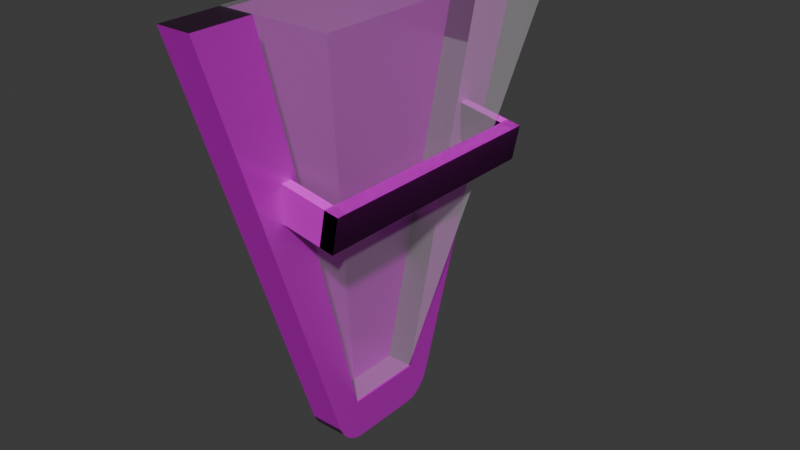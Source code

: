 # Source: lamp.blend  (saved by Blender 4.4.32; exported with 4.5.12 LTS)
import bpy
from mathutils import Matrix  # noqa: F401  (used for matrix-valued properties, if any)

bpy.ops.wm.read_factory_settings(use_empty=True)
scene = bpy.context.scene
scene.name = 'Scene'

# ---- collections
col_collection = bpy.data.collections.new('Collection'); scene.collection.children.link(col_collection)

# ---- images (referenced by path relative to the original .blend; pixels are not part of the script)
import os
ASSET_DIR = os.environ.get("B2B_ASSET_DIR", "")  # directory of the original .blend (textures are referenced by path, not embedded)
HERE = os.path.dirname(os.path.abspath(__file__))  # packed textures are extracted next to this script under _unpacked/

def load_image(name, relpath, width, height, colorspace="sRGB"):
    """Load a texture the original file referenced (path relative to the .blend, or extracted next to this script)."""
    p = next((c for c in (os.path.join(HERE, relpath), os.path.join(ASSET_DIR, relpath)) if relpath and os.path.exists(c)), "")
    if p:
        img = bpy.data.images.load(p, check_existing=True)
        img.name = name
    else:  # same state as the original file: an image datablock whose file is absent (Cycles renders it pink)
        img = bpy.data.images.new(name, width, height)
        img.source = "FILE"
        img.filepath = "//" + (relpath or name)
    img.colorspace_settings.name = colorspace
    return img
img_marble012_1k_jpg_displacement_jpg = load_image('Marble012_1K-JPG_Displacement.jpg', 'Marble012_1K-JPG_Displacement.jpg', 1024, 1024, 'Non-Color')
img_marble012_1k_jpg_color_jpg = load_image('Marble012_1K-JPG_Color.jpg', 'Marble012_1K-JPG_Color.jpg', 1024, 1024, 'sRGB')
img_marble012_1k_jpg_roughness_jpg = load_image('Marble012_1K-JPG_Roughness.jpg', 'Marble012_1K-JPG_Roughness.jpg', 1024, 1024, 'Non-Color')
img_marble012_1k_jpg_normalgl_jpg = load_image('Marble012_1K-JPG_NormalGL.jpg', 'Marble012_1K-JPG_NormalGL.jpg', 1024, 1024, 'Non-Color')
img_marble016_1k_jpg_displacement_jpg = load_image('Marble016_1K-JPG_Displacement.jpg', 'Marble016_1K-JPG_Displacement.jpg', 1024, 1024, 'Non-Color')
img_marble016_1k_jpg_color_jpg = load_image('Marble016_1K-JPG_Color.jpg', 'Marble016_1K-JPG_Color.jpg', 1024, 1024, 'sRGB')
img_marble016_1k_jpg_roughness_jpg = load_image('Marble016_1K-JPG_Roughness.jpg', 'Marble016_1K-JPG_Roughness.jpg', 1024, 1024, 'Non-Color')
img_marble016_1k_jpg_normalgl_jpg = load_image('Marble016_1K-JPG_NormalGL.jpg', 'Marble016_1K-JPG_NormalGL.jpg', 1024, 1024, 'Non-Color')

# ---- materials (node trees are filled in below, after node groups)
mat_material_001 = bpy.data.materials.new('Material.001')
mat_material_001.alpha_threshold = 0.0
mat_material_001.roughness = 0.5
mat_material_001.line_color = (0.0, 0.0, 0.0, 1.0)
mat_material_002 = bpy.data.materials.new('Material.002')
mat_material_002.alpha_threshold = 0.0
mat_material_002.roughness = 0.5
mat_material_002.line_color = (0.0, 0.0, 0.0, 1.0)
mat_material_003 = bpy.data.materials.new('Material.003')

# ---- material node trees
mat_material_001.use_nodes = True; mat_material_001.node_tree.nodes.clear()
_N = mat_material_001.node_tree.nodes; _L = mat_material_001.node_tree.links
n0 = _N.new('ShaderNodeOutputMaterial'); n0.name = 'Material Output'; n0.location = (300, 300)
n1 = _N.new('ShaderNodeBsdfPrincipled'); n1.name = 'Principled BSDF'; n1.location = (10, 300)
n1.inputs[3].default_value = 1.45
n2 = _N.new('ShaderNodeTexImage'); n2.name = 'Image Texture'; n2.location = (85, -600)
n2.label = 'Displacement'
n2.image = img_marble012_1k_jpg_displacement_jpg
n3 = _N.new('ShaderNodeDisplacement'); n3.name = 'Displacement'; n3.location = (110, -400)
n3.inputs[2].default_value = 1.0
n4 = _N.new('ShaderNodeTexImage'); n4.name = 'Image Texture.001'; n4.location = (85, -40)
n4.label = 'Base Color'
n4.image = img_marble012_1k_jpg_color_jpg
n5 = _N.new('ShaderNodeTexImage'); n5.name = 'Image Texture.002'; n5.location = (85, -320)
n5.label = 'Roughness'
n5.image = img_marble012_1k_jpg_roughness_jpg
n6 = _N.new('ShaderNodeTexImage'); n6.name = 'Image Texture.003'; n6.location = (85, -880)
n6.label = 'Normal'
n6.image = img_marble012_1k_jpg_normalgl_jpg
n7 = _N.new('ShaderNodeNormalMap'); n7.name = 'Normal Map'; n7.location = (-240, -340)
n8 = _N.new('ShaderNodeMapping'); n8.name = 'Mapping'; n8.location = (230, -40)
n9 = _N.new('NodeReroute'); n9.name = 'Reroute'; n9.location = (35, -596)
n9.width = 10
n9.socket_idname = 'NodeSocketVector'
n10 = _N.new('ShaderNodeTexCoord'); n10.name = 'Texture Coordinate'; n10.location = (30, -40)
n11 = _N.new('NodeFrame'); n11.name = 'Frame'; n11.location = (-1270, 340)
n11.label = 'Mapping'
n11.width = 400
n12 = _N.new('NodeFrame'); n12.name = 'Frame.001'; n12.location = (-625, 540)
n12.label = 'Textures'
n12.width = 355
n2.parent = n12
n4.parent = n12
n5.parent = n12
n6.parent = n12
n8.parent = n11
n9.parent = n12
n10.parent = n11
_L.new(n1.outputs[0], n0.inputs[0])
_L.new(n2.outputs[0], n3.inputs[0])
_L.new(n3.outputs[0], n0.inputs[2])
_L.new(n4.outputs[0], n1.inputs[0])
_L.new(n5.outputs[0], n1.inputs[2])
_L.new(n6.outputs[0], n7.inputs[1])
_L.new(n7.outputs[0], n1.inputs[5])
_L.new(n9.outputs[0], n4.inputs[0])
_L.new(n9.outputs[0], n5.inputs[0])
_L.new(n9.outputs[0], n2.inputs[0])
_L.new(n9.outputs[0], n6.inputs[0])
_L.new(n8.outputs[0], n9.inputs[0])
_L.new(n10.outputs[2], n8.inputs[0])
n0.is_active_output = True
mat_material_002.use_nodes = True; mat_material_002.node_tree.nodes.clear()
_N = mat_material_002.node_tree.nodes; _L = mat_material_002.node_tree.links
n0 = _N.new('ShaderNodeOutputMaterial'); n0.name = 'Material Output'; n0.location = (300, 300)
n1 = _N.new('ShaderNodeBsdfPrincipled'); n1.name = 'Principled BSDF'; n1.location = (10, 300)
n1.inputs[2].default_value = 0.0
n1.inputs[3].default_value = 1.45
n1.inputs[4].default_value = 0.2
_L.new(n1.outputs[0], n0.inputs[0])
n0.is_active_output = True
mat_material_003.use_nodes = True; mat_material_003.node_tree.nodes.clear()
_N = mat_material_003.node_tree.nodes; _L = mat_material_003.node_tree.links
n0 = _N.new('ShaderNodeBsdfPrincipled'); n0.name = 'Principled BSDF'; n0.location = (10, 300)
n1 = _N.new('ShaderNodeOutputMaterial'); n1.name = 'Material Output'; n1.location = (300, 300)
n2 = _N.new('ShaderNodeTexImage'); n2.name = 'Image Texture'; n2.location = (85, -600)
n2.label = 'Displacement'
n2.image = img_marble016_1k_jpg_displacement_jpg
n3 = _N.new('ShaderNodeDisplacement'); n3.name = 'Displacement'; n3.location = (110, -400)
n3.inputs[2].default_value = 1.0
n4 = _N.new('ShaderNodeTexImage'); n4.name = 'Image Texture.001'; n4.location = (85, -40)
n4.label = 'Base Color'
n4.image = img_marble016_1k_jpg_color_jpg
n5 = _N.new('ShaderNodeTexImage'); n5.name = 'Image Texture.002'; n5.location = (85, -320)
n5.label = 'Roughness'
n5.image = img_marble016_1k_jpg_roughness_jpg
n6 = _N.new('ShaderNodeTexImage'); n6.name = 'Image Texture.003'; n6.location = (85, -880)
n6.label = 'Normal'
n6.image = img_marble016_1k_jpg_normalgl_jpg
n7 = _N.new('ShaderNodeNormalMap'); n7.name = 'Normal Map'; n7.location = (-240, -340)
n8 = _N.new('ShaderNodeMapping'); n8.name = 'Mapping'; n8.location = (230, -40)
n9 = _N.new('NodeReroute'); n9.name = 'Reroute'; n9.location = (35, -596)
n9.width = 10
n9.socket_idname = 'NodeSocketVector'
n10 = _N.new('ShaderNodeTexCoord'); n10.name = 'Texture Coordinate'; n10.location = (30, -40)
n11 = _N.new('NodeFrame'); n11.name = 'Frame'; n11.location = (-1270, 340)
n11.label = 'Mapping'
n11.width = 400
n12 = _N.new('NodeFrame'); n12.name = 'Frame.001'; n12.location = (-625, 540)
n12.label = 'Textures'
n12.width = 355
n2.parent = n12
n4.parent = n12
n5.parent = n12
n6.parent = n12
n8.parent = n11
n9.parent = n12
n10.parent = n11
_L.new(n0.outputs[0], n1.inputs[0])
_L.new(n2.outputs[0], n3.inputs[0])
_L.new(n3.outputs[0], n1.inputs[2])
_L.new(n4.outputs[0], n0.inputs[0])
_L.new(n5.outputs[0], n0.inputs[2])
_L.new(n6.outputs[0], n7.inputs[1])
_L.new(n7.outputs[0], n0.inputs[5])
_L.new(n9.outputs[0], n4.inputs[0])
_L.new(n9.outputs[0], n5.inputs[0])
_L.new(n9.outputs[0], n2.inputs[0])
_L.new(n9.outputs[0], n6.inputs[0])
_L.new(n8.outputs[0], n9.inputs[0])
_L.new(n10.outputs[2], n8.inputs[0])
n1.is_active_output = True

# ---- world
world_world = bpy.data.worlds.new('World'); scene.world = world_world
world_world.use_nodes = True; world_world.node_tree.nodes.clear()
_N = world_world.node_tree.nodes; _L = world_world.node_tree.links
n0 = _N.new('ShaderNodeOutputWorld'); n0.name = 'World Output'; n0.location = (300, 300)
n1 = _N.new('ShaderNodeBackground'); n1.name = 'Background'; n1.location = (10, 300)
n1.inputs[0].default_value = (0.05088, 0.05088, 0.05088, 1.0)
_L.new(n1.outputs[0], n0.inputs[0])
n0.is_active_output = True
world_world.color = (0.05088, 0.05088, 0.05088)
world_world.sun_shadow_jitter_overblur = 0.0

# ---- meshes
me_cube_001 = bpy.data.meshes.new('Cube.001')
me_cube_001.from_pydata([(-0.1667, 1.0, 0.8282), (-0.1667, -1.0, 0.8282), (-1.0, 1.0, 0.8282), (-1.0, -1.0, 0.8282), (-0.1667, 0.1776, -1.0), (-0.8373, 0.1958, -0.8295), (-0.1667, 0.3144, -0.907), (-0.1667, 0.2187, -0.9929), (-0.8373, -0.1958, -0.8295), (-0.1667, 0.2591, -0.9728), (-0.1667, 0.2927, -0.9426), (-0.1667, -0.3144, -0.907), (-0.1667, -0.1776, -1.0), (-0.1667, -0.2927, -0.9426), (-0.1667, -0.2591, -0.9728), (-0.1667, -0.2187, -0.9929), (-1.0, 0.3144, -0.907), (-1.0, 0.1776, -1.0), (-1.0, 0.2927, -0.9426), (-1.0, 0.2591, -0.9728), (-1.0, 0.2187, -0.9929), (-1.0, -0.1776, -1.0), (-1.0, -0.3144, -0.907), (-1.0, -0.2187, -0.9929), (-1.0, -0.2591, -0.9728), (-1.0, -0.2927, -0.9426), (-0.8373, 0.7048, 0.8282), (-0.8373, -0.7048, 0.8282), (-0.1667, -0.7048, 0.8282), (-0.1667, 0.7048, 0.8282), (-0.1667, -0.1958, -0.8295), (-0.1667, 0.1958, -0.8295)], [], [(29, 0, 2, 3, 1, 28, 27, 26), (19, 20, 17, 21, 23, 24, 25, 22, 3, 2, 16, 18), (11, 1, 3, 22), (17, 4, 12, 21), (14, 15, 12, 4, 7, 9, 10, 6, 0, 29, 31, 30, 28, 1, 11, 13), (4, 17, 20, 7), (7, 20, 19, 9), (9, 19, 18, 10), (10, 18, 16, 6), (21, 12, 15, 23), (23, 15, 14, 24), (24, 14, 13, 25), (25, 13, 11, 22), (16, 2, 0, 6), (30, 8, 27, 28), (27, 8, 5, 26), (5, 8, 30, 31), (29, 26, 5, 31)])
_uv = me_cube_001.uv_layers.new(name='UVMap')
_uv.uv.foreach_set('vector', [0.625, 0.5369, 0.625, 0.5, 0.875, 0.5, 0.875, 0.75, 0.625, 0.75, 0.625, 0.7131, 0.8262, 0.7131, 0.8262, 0.5369, 0.3787, 0.2396, 0.376, 0.2233, 0.375, 0.205, 0.375, 0.04502, 0.376, 0.02671, 0.3787, 0.01039, 0.3829, 0.002299, 0.3877, 0.0, 0.625, 0.0, 0.625, 0.25, 0.3877, 0.25, 0.3829, 0.2477, 0.2081, 0.1535, 0.2081, 0.8919, 0.1504, 0.8919, 0.1504, 0.1535, 0.3548, 0.8289, 0.3548, 0.7578, 0.5031, 0.7578, 0.5031, 0.8289, 0.3415, 0.1447, 0.3615, 0.139, 0.3799, 0.1401, 0.5316, 0.1802, 0.5482, 0.1884, 0.5627, 0.2033, 0.573, 0.2224, 0.5774, 0.243, 0.6365, 1.204, 0.5104, 1.17, 0.5164, 0.269, 0.3492, 0.2248, -0.0913, 1.011, -0.2173, 0.9779, 0.309, 0.172, 0.3231, 0.1563, 0.837, 0.9042, 0.9024, 0.9042, 0.9024, 0.9173, 0.837, 0.9173, 0.837, 0.9173, 0.9024, 0.9173, 0.9024, 0.9347, 0.837, 0.9347, 0.837, 0.9347, 0.9024, 0.9347, 0.9024, 0.9536, 0.837, 0.9536, 0.837, 0.9536, 0.9024, 0.9536, 0.9024, 0.9712, 0.837, 0.9712, 0.2081, 0.9466, 0.1504, 0.9466, 0.1504, 0.9378, 0.2081, 0.9378, 0.2081, 0.9378, 0.1504, 0.9378, 0.1504, 0.9243, 0.2081, 0.9243, 0.2081, 0.9243, 0.1504, 0.9243, 0.1504, 0.9083, 0.2081, 0.9083, 0.2081, 0.9083, 0.1504, 0.9083, 0.1504, 0.8921, 0.2081, 0.8921, 0.902, 0.0727, 0.902, 0.9042, 0.8371, 0.9042, 0.8371, 0.0727, 0.615, 0.109, 0.6684, 0.08933, 0.9609, 0.884, 0.9075, 0.9036, 0.2168, 0.7247, 0.3227, -0.1704, 0.494, -0.1936, 0.8336, 0.6414, 0.4322, 0.6445, 0.4322, 0.3555, 0.5333, 0.3555, 0.5333, 0.6445, 0.119, 0.06483, 0.1733, 0.08472, -0.123, 0.893, -0.1772, 0.8731])
me_cube_001.materials.append(mat_material_001)
me_cube_001.use_mirror_vertex_groups = False
me_cube_001.update()
me_cube_002 = bpy.data.meshes.new('Cube.002')
me_cube_002.from_pydata([(3.764, 1.0, 1.0), (-0.7147, 0.2776, -1.0), (3.764, -1.0, 1.0), (-0.7147, -0.2776, -1.0), (-2.652, 1.0, 1.0), (-2.652, 0.2776, -1.0), (-2.652, -1.0, 1.0), (-2.652, -0.2776, -1.0)], [], [(0, 4, 6, 2), (3, 2, 6, 7), (7, 6, 4, 5), (5, 1, 3, 7), (1, 0, 2, 3), (5, 4, 0, 1)])
_uv = me_cube_002.uv_layers.new(name='UVMap')
_uv.uv.foreach_set('vector', [0.625, 0.5, 0.875, 0.5, 0.875, 0.75, 0.625, 0.75, 0.375, 0.75, 0.625, 0.75, 0.625, 1.0, 0.375, 1.0, 0.375, 0.0, 0.625, 0.0, 0.625, 0.25, 0.375, 0.25, 0.125, 0.5, 0.375, 0.5, 0.375, 0.75, 0.125, 0.75, 0.375, 0.5, 0.625, 0.5, 0.625, 0.75, 0.375, 0.75, 0.375, 0.25, 0.625, 0.25, 0.625, 0.5, 0.375, 0.5])
me_cube_002.materials.append(mat_material_002)
me_cube_002.use_mirror_vertex_groups = False
me_cube_002.update()
me_cube_003 = bpy.data.meshes.new('Cube.003')
me_cube_003.from_pydata([(0.6845, -1.0, -1.0), (0.6845, -1.0, 1.0), (0.6845, 1.0, -1.0), (0.6845, 1.0, 1.0), (1.0, -1.0, -1.0), (1.0, -1.0, 1.0), (1.0, 1.0, -1.0), (1.0, 1.0, 1.0), (0.6845, 0.913, -1.0), (0.6845, 0.913, 1.0), (1.0, 0.913, -1.0), (1.0, 0.913, 1.0), (-0.528, 0.913, 1.0), (-0.528, 1.0, 1.0), (-0.528, 1.0, -1.0), (-0.528, 0.913, -1.0), (0.6845, 1.0, -1.0), (0.6845, 1.0, 1.0), (0.6845, -1.0, -1.0), (0.6845, -1.0, 1.0), (1.0, 1.0, -1.0), (1.0, 1.0, 1.0), (1.0, -1.0, -1.0), (1.0, -1.0, 1.0), (0.6845, -0.913, -1.0), (0.6845, -0.913, 1.0), (1.0, -0.913, -1.0), (1.0, -0.913, 1.0), (-0.528, -0.913, 1.0), (-0.528, -1.0, 1.0), (-0.528, -1.0, -1.0), (-0.528, -0.913, -1.0)], [], [(3, 2, 14, 13), (2, 3, 7, 6), (10, 11, 5, 4), (4, 5, 1, 0), (8, 10, 4, 0), (11, 9, 1, 5), (7, 3, 9, 11), (2, 6, 10, 8), (6, 7, 11, 10), (0, 1, 9, 8), (15, 12, 13, 14), (2, 8, 15, 14), (8, 9, 12, 15), (9, 3, 13, 12), (19, 29, 30, 18), (18, 22, 23, 19), (26, 20, 21, 27), (20, 16, 17, 21), (24, 16, 20, 26), (27, 21, 17, 25), (23, 27, 25, 19), (18, 24, 26, 22), (22, 26, 27, 23), (16, 24, 25, 17), (31, 30, 29, 28), (18, 30, 31, 24), (24, 31, 28, 25), (25, 28, 29, 19)])
_uv = me_cube_003.uv_layers.new(name='UVMap')
_uv.uv.foreach_set('vector', [0.04313, 0.6176, 0.04313, 0.4996, -0.1367, 0.4996, -0.1367, 0.6176, 0.375, 0.25, 0.625, 0.25, 0.625, 0.5, 0.375, 0.5, 0.8734, 0.4998, 0.8734, 0.6181, 0.08989, 0.6181, 0.08989, 0.4998, 0.375, 0.75, 0.625, 0.75, 0.625, 1.0, 0.375, 1.0, 0.1255, 0.4998, 0.1255, 0.4529, 0.9089, 0.4529, 0.9089, 0.4998, 0.8733, 0.6181, 0.8733, 0.6649, 0.08989, 0.6649, 0.08989, 0.6181, 0.9089, 0.6181, 0.9089, 0.6649, 0.8733, 0.6649, 0.8733, 0.6181, 0.08989, 0.4998, 0.08989, 0.4529, 0.1255, 0.4529, 0.1255, 0.4998, 0.909, 0.4998, 0.909, 0.6181, 0.8734, 0.6181, 0.8734, 0.4998, 0.08989, 0.4998, 0.08989, 0.6181, 0.8734, 0.6181, 0.8734, 0.4998, 0.375, 0.2391, 0.625, 0.2391, 0.625, 0.25, 0.375, 0.25, 0.5621, 0.696, 0.5621, 0.6578, 0.3723, 0.6578, 0.3723, 0.696, 0.6743, 0.1069, 0.6743, 0.2169, 0.5068, 0.2169, 0.5068, 0.1069, 0.5496, 0.5913, 0.5496, 0.6134, 0.4398, 0.6134, 0.4398, 0.5913, 0.9559, 0.5, 1.137, 0.5, 1.137, 0.6186, 0.9559, 0.6186, 0.9559, 0.6186, 0.9089, 0.6186, 0.9089, 0.5, 0.9559, 0.5, 0.8734, 0.4998, 0.08989, 0.4998, 0.08989, 0.6181, 0.8734, 0.6181, 0.0899, 0.4996, 0.04313, 0.4996, 0.04313, 0.6176, 0.0899, 0.6176, 0.1255, 0.4998, 0.9089, 0.4998, 0.9089, 0.4529, 0.1255, 0.4529, 0.8733, 0.6181, 0.08989, 0.6181, 0.08989, 0.6649, 0.8733, 0.6649, 0.9089, 0.6181, 0.8733, 0.6181, 0.8733, 0.6649, 0.9089, 0.6649, 0.08989, 0.4998, 0.1255, 0.4998, 0.1255, 0.4529, 0.08989, 0.4529, 0.909, 0.4998, 0.8734, 0.4998, 0.8734, 0.6181, 0.909, 0.6181, 0.08989, 0.4998, 0.8734, 0.4998, 0.8734, 0.6181, 0.08989, 0.6181, 0.375, 0.2391, 0.375, 0.25, 0.625, 0.25, 0.625, 0.2391, 0.09005, 0.5, 0.09005, 0.6794, 0.1255, 0.6794, 0.1255, 0.5, 0.6743, 0.1069, 0.5068, 0.1069, 0.5068, 0.2169, 0.6743, 0.2169, 0.8733, 0.665, 0.8733, 0.8444, 0.9088, 0.8444, 0.9088, 0.665])
me_cube_003.materials.append(mat_material_003)
me_cube_003.update()

# ---- objects
ob_cube_001 = bpy.data.objects.new('Cube.001', me_cube_001)
ob_cube_002 = bpy.data.objects.new('Cube.002', me_cube_002)
ob_cube_003 = bpy.data.objects.new('Cube.003', me_cube_003)

# ---- transforms, parenting, visibility, modifiers, constraints
ob_cube_001.location = (-0.01628, 0.0, 0.0)
ob_cube_001.scale = (0.2066, 1.011, 1.206)
ob_cube_001.lock_rotations_4d = False
ob_cube_001.empty_display_type = 'ARROWS'
ob_cube_001.lineart.crease_threshold = 0.0
ob_cube_002.location = (0.0, 0.0, 0.0)
ob_cube_002.scale = (0.08406, 0.7129, 1.0)
ob_cube_002.lock_rotations_4d = False
ob_cube_002.empty_display_type = 'ARROWS'
ob_cube_002.lineart.crease_threshold = 0.0
ob_cube_003.location = (0.01287, 0.0, 0.1873)
ob_cube_003.rotation_euler = (0.0, 0.1871, 0.0)
ob_cube_003.scale = (0.2231, 0.6146, 0.08882)

# ---- collection membership
col_collection.objects.link(ob_cube_001)
col_collection.objects.link(ob_cube_002)
col_collection.objects.link(ob_cube_003)

# ---- scene / render settings (as saved in the file)
scene.frame_start = 1; scene.frame_end = 250; scene.frame_set(1)
scene.render.engine = 'BLENDER_EEVEE_NEXT'
bpy.context.view_layer.update()

# ---- added for rendering (the .blend has no active camera and no usable light): camera, sun
cam_auto = bpy.data.cameras.new('AutoCamera')
cam_auto.lens = 50.0
cam_auto.sensor_width = 36.0
cam_auto.clip_end = 1000.0
ob_auto_camera = bpy.data.objects.new('AutoCamera', cam_auto)
scene.collection.objects.link(ob_auto_camera)
ob_auto_camera.location = (2.85958, -3.37541, 2.1475)
ob_auto_camera.rotation_euler = (1.09748, -7.21219e-08, 0.694738)
scene.camera = ob_auto_camera
light_auto_sun = bpy.data.lights.new('AutoSun', 'SUN')
light_auto_sun.energy = 3.0
light_auto_sun.angle = 0.0523599
ob_auto_sun = bpy.data.objects.new('AutoSun', light_auto_sun)
scene.collection.objects.link(ob_auto_sun)
ob_auto_sun.rotation_euler = (0.872665, 0.174533, 0.523599)
bpy.context.view_layer.update()
